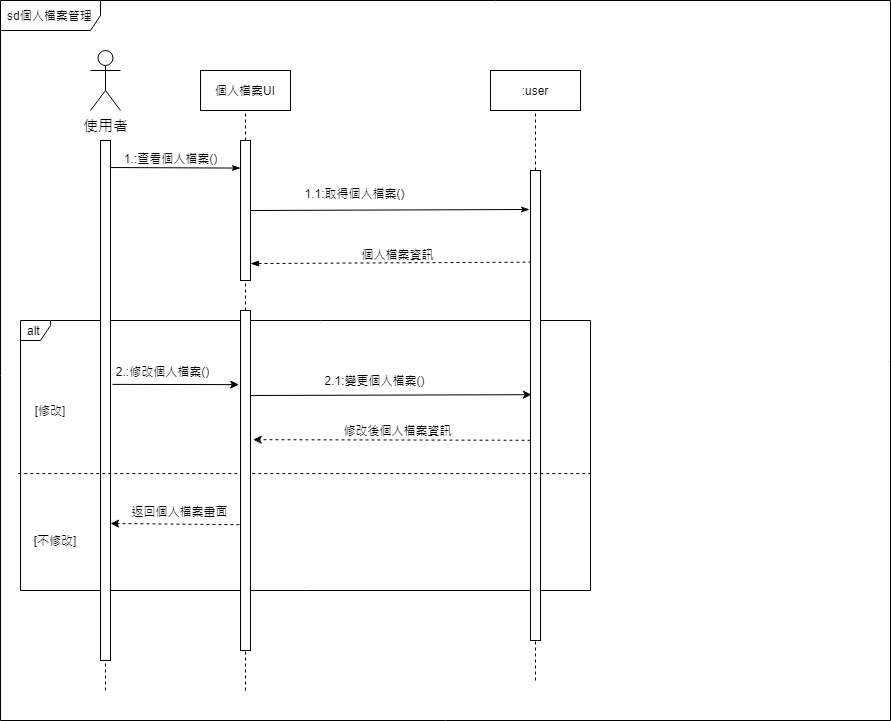

The diagram above was exported from draw.io. Its source (the exported page's mxGraphModel, read from the mxfile embedded in the PNG):
<mxGraphModel dx="868" dy="394" grid="1" gridSize="10" guides="1" tooltips="1" connect="1" arrows="1" fold="1" page="1" pageScale="1" pageWidth="1169" pageHeight="827" math="0" shadow="0">
  <root>
    <mxCell id="9phPr9fkSksFKbk5USu--0" />
    <mxCell id="9phPr9fkSksFKbk5USu--1" parent="9phPr9fkSksFKbk5USu--0" />
    <mxCell id="zwWsi1sXkhmgIDW3KxOv-0" value="sd個人檔案管理" style="shape=umlFrame;whiteSpace=wrap;html=1;width=100;height=30;boundedLbl=1;verticalAlign=middle;align=left;spacingLeft=5;" parent="9phPr9fkSksFKbk5USu--1" vertex="1">
      <mxGeometry y="50" width="890" height="720" as="geometry" />
    </mxCell>
    <mxCell id="zwWsi1sXkhmgIDW3KxOv-1" value="&lt;font style=&quot;font-size: 15px&quot;&gt;使用者&lt;/font&gt;" style="shape=umlActor;verticalLabelPosition=bottom;verticalAlign=top;html=1;" parent="9phPr9fkSksFKbk5USu--1" vertex="1">
      <mxGeometry x="90" y="100" width="30" height="60" as="geometry" />
    </mxCell>
    <mxCell id="7SZJp9n_ctWe4nf7xJ7K-2" style="rounded=0;orthogonalLoop=1;jettySize=auto;html=1;entryX=0;entryY=0.197;entryDx=0;entryDy=0;entryPerimeter=0;endArrow=classicThin;endFill=1;exitX=1.005;exitY=0.052;exitDx=0;exitDy=0;exitPerimeter=0;" parent="9phPr9fkSksFKbk5USu--1" source="zwWsi1sXkhmgIDW3KxOv-3" target="LQ69bs_U9rRJZPJqWwj8-0" edge="1">
      <mxGeometry relative="1" as="geometry">
        <mxPoint x="240" y="217.53999999999996" as="targetPoint" />
      </mxGeometry>
    </mxCell>
    <mxCell id="7SZJp9n_ctWe4nf7xJ7K-3" value="1.:查看個人檔案()" style="edgeLabel;html=1;align=center;verticalAlign=middle;resizable=0;points=[];" parent="7SZJp9n_ctWe4nf7xJ7K-2" vertex="1" connectable="0">
      <mxGeometry x="0.8543" y="-1" relative="1" as="geometry">
        <mxPoint x="-61" y="-11" as="offset" />
      </mxGeometry>
    </mxCell>
    <mxCell id="6KS1MmOTwciJuDWboFfq-0" value="個人檔案UI" style="rounded=0;whiteSpace=wrap;html=1;" parent="9phPr9fkSksFKbk5USu--1" vertex="1">
      <mxGeometry x="200" y="120" width="90" height="40" as="geometry" />
    </mxCell>
    <mxCell id="7SZJp9n_ctWe4nf7xJ7K-11" style="edgeStyle=none;rounded=0;orthogonalLoop=1;jettySize=auto;html=1;endArrow=classicThin;endFill=1;exitX=1;exitY=0.5;exitDx=0;exitDy=0;" parent="9phPr9fkSksFKbk5USu--1" source="LQ69bs_U9rRJZPJqWwj8-0" edge="1">
      <mxGeometry relative="1" as="geometry">
        <mxPoint x="249" y="261.4" as="sourcePoint" />
        <mxPoint x="529" y="259" as="targetPoint" />
      </mxGeometry>
    </mxCell>
    <mxCell id="7SZJp9n_ctWe4nf7xJ7K-12" value="1.1:取得個人檔案()" style="edgeLabel;html=1;align=center;verticalAlign=middle;resizable=0;points=[];" parent="7SZJp9n_ctWe4nf7xJ7K-11" vertex="1" connectable="0">
      <mxGeometry x="-0.5015" relative="1" as="geometry">
        <mxPoint x="34" y="-17" as="offset" />
      </mxGeometry>
    </mxCell>
    <mxCell id="7SZJp9n_ctWe4nf7xJ7K-1" value="" style="endArrow=none;dashed=1;html=1;entryX=0.5;entryY=1;entryDx=0;entryDy=0;exitX=0.5;exitY=0;exitDx=0;exitDy=0;" parent="9phPr9fkSksFKbk5USu--1" target="6KS1MmOTwciJuDWboFfq-0" edge="1">
      <mxGeometry width="50" height="50" relative="1" as="geometry">
        <mxPoint x="245" y="190" as="sourcePoint" />
        <mxPoint x="380" y="290" as="targetPoint" />
      </mxGeometry>
    </mxCell>
    <mxCell id="7SZJp9n_ctWe4nf7xJ7K-4" value=":user" style="rounded=0;whiteSpace=wrap;html=1;" parent="9phPr9fkSksFKbk5USu--1" vertex="1">
      <mxGeometry x="490" y="120" width="90" height="40" as="geometry" />
    </mxCell>
    <mxCell id="7SZJp9n_ctWe4nf7xJ7K-6" value="" style="endArrow=none;dashed=1;html=1;entryX=0.5;entryY=1;entryDx=0;entryDy=0;exitX=0.5;exitY=0;exitDx=0;exitDy=0;" parent="9phPr9fkSksFKbk5USu--1" source="7SZJp9n_ctWe4nf7xJ7K-5" target="7SZJp9n_ctWe4nf7xJ7K-4" edge="1">
      <mxGeometry width="50" height="50" relative="1" as="geometry">
        <mxPoint x="620" y="340" as="sourcePoint" />
        <mxPoint x="670" y="290" as="targetPoint" />
      </mxGeometry>
    </mxCell>
    <mxCell id="Xwk2bvooheFU_Yzhe7-6-0" value="" style="endArrow=blockThin;html=1;exitX=0.1;exitY=0.195;exitDx=0;exitDy=0;exitPerimeter=0;endFill=1;dashed=1;entryX=1;entryY=0.879;entryDx=0;entryDy=0;entryPerimeter=0;" parent="9phPr9fkSksFKbk5USu--1" source="7SZJp9n_ctWe4nf7xJ7K-5" target="LQ69bs_U9rRJZPJqWwj8-0" edge="1">
      <mxGeometry width="50" height="50" relative="1" as="geometry">
        <mxPoint x="360" y="290" as="sourcePoint" />
        <mxPoint x="245" y="308" as="targetPoint" />
      </mxGeometry>
    </mxCell>
    <mxCell id="Xwk2bvooheFU_Yzhe7-6-1" value="個人檔案資訊" style="edgeLabel;html=1;align=center;verticalAlign=middle;resizable=0;points=[];" parent="Xwk2bvooheFU_Yzhe7-6-0" vertex="1" connectable="0">
      <mxGeometry x="-0.2701" y="-1" relative="1" as="geometry">
        <mxPoint x="-31" y="-8" as="offset" />
      </mxGeometry>
    </mxCell>
    <mxCell id="Xwk2bvooheFU_Yzhe7-6-2" value="alt" style="shape=umlFrame;whiteSpace=wrap;html=1;width=30;height=20;boundedLbl=1;verticalAlign=middle;align=left;spacingLeft=5;" parent="9phPr9fkSksFKbk5USu--1" vertex="1">
      <mxGeometry x="20" y="370" width="570" height="270" as="geometry" />
    </mxCell>
    <mxCell id="zwWsi1sXkhmgIDW3KxOv-3" value="" style="rounded=0;whiteSpace=wrap;html=1;" parent="9phPr9fkSksFKbk5USu--1" vertex="1">
      <mxGeometry x="100" y="190" width="10" height="520" as="geometry" />
    </mxCell>
    <mxCell id="7SZJp9n_ctWe4nf7xJ7K-5" value="" style="rounded=0;whiteSpace=wrap;html=1;" parent="9phPr9fkSksFKbk5USu--1" vertex="1">
      <mxGeometry x="530" y="220" width="10" height="470" as="geometry" />
    </mxCell>
    <mxCell id="Xwk2bvooheFU_Yzhe7-6-3" value="" style="endArrow=none;dashed=1;html=1;exitX=-0.004;exitY=0.567;exitDx=0;exitDy=0;exitPerimeter=0;entryX=1.002;entryY=0.567;entryDx=0;entryDy=0;entryPerimeter=0;" parent="9phPr9fkSksFKbk5USu--1" source="Xwk2bvooheFU_Yzhe7-6-2" target="Xwk2bvooheFU_Yzhe7-6-2" edge="1">
      <mxGeometry width="50" height="50" relative="1" as="geometry">
        <mxPoint x="420" y="540" as="sourcePoint" />
        <mxPoint x="470" y="490" as="targetPoint" />
      </mxGeometry>
    </mxCell>
    <mxCell id="Xwk2bvooheFU_Yzhe7-6-4" value="[修改]" style="text;html=1;strokeColor=none;fillColor=none;align=center;verticalAlign=middle;whiteSpace=wrap;rounded=0;" parent="9phPr9fkSksFKbk5USu--1" vertex="1">
      <mxGeometry x="30" y="450" width="40" height="20" as="geometry" />
    </mxCell>
    <mxCell id="Xwk2bvooheFU_Yzhe7-6-5" value="" style="endArrow=classic;html=1;exitX=1.2;exitY=0.469;exitDx=0;exitDy=0;exitPerimeter=0;entryX=-0.176;entryY=0.218;entryDx=0;entryDy=0;entryPerimeter=0;" parent="9phPr9fkSksFKbk5USu--1" source="zwWsi1sXkhmgIDW3KxOv-3" target="LQ69bs_U9rRJZPJqWwj8-1" edge="1">
      <mxGeometry width="50" height="50" relative="1" as="geometry">
        <mxPoint x="420" y="440" as="sourcePoint" />
        <mxPoint x="240" y="432.76" as="targetPoint" />
      </mxGeometry>
    </mxCell>
    <mxCell id="Xwk2bvooheFU_Yzhe7-6-6" value="2.:修改個人檔案()" style="edgeLabel;html=1;align=center;verticalAlign=middle;resizable=0;points=[];" parent="Xwk2bvooheFU_Yzhe7-6-5" vertex="1" connectable="0">
      <mxGeometry x="-0.2032" y="-1" relative="1" as="geometry">
        <mxPoint y="-14" as="offset" />
      </mxGeometry>
    </mxCell>
    <mxCell id="bl4Fh6uUYWE6mutUkUgI-0" value="[不修改]" style="text;html=1;strokeColor=none;fillColor=none;align=center;verticalAlign=middle;whiteSpace=wrap;rounded=0;" parent="9phPr9fkSksFKbk5USu--1" vertex="1">
      <mxGeometry x="30" y="580" width="50" height="20" as="geometry" />
    </mxCell>
    <mxCell id="bl4Fh6uUYWE6mutUkUgI-1" value="" style="endArrow=classic;html=1;dashed=1;exitX=-0.107;exitY=0.63;exitDx=0;exitDy=0;exitPerimeter=0;" parent="9phPr9fkSksFKbk5USu--1" source="LQ69bs_U9rRJZPJqWwj8-1" edge="1">
      <mxGeometry width="50" height="50" relative="1" as="geometry">
        <mxPoint x="240" y="572.4999999999994" as="sourcePoint" />
        <mxPoint x="110" y="573" as="targetPoint" />
      </mxGeometry>
    </mxCell>
    <mxCell id="bl4Fh6uUYWE6mutUkUgI-2" value="返回個人檔案畫面" style="edgeLabel;html=1;align=center;verticalAlign=middle;resizable=0;points=[];" parent="bl4Fh6uUYWE6mutUkUgI-1" vertex="1" connectable="0">
      <mxGeometry x="-0.1363" y="-1" relative="1" as="geometry">
        <mxPoint x="-4" y="-12" as="offset" />
      </mxGeometry>
    </mxCell>
    <mxCell id="bl4Fh6uUYWE6mutUkUgI-3" value="" style="endArrow=classic;html=1;entryX=0.1;entryY=0.477;entryDx=0;entryDy=0;entryPerimeter=0;exitX=1;exitY=0.25;exitDx=0;exitDy=0;" parent="9phPr9fkSksFKbk5USu--1" source="LQ69bs_U9rRJZPJqWwj8-1" target="7SZJp9n_ctWe4nf7xJ7K-5" edge="1">
      <mxGeometry width="50" height="50" relative="1" as="geometry">
        <mxPoint x="250" y="445" as="sourcePoint" />
        <mxPoint x="300" y="470" as="targetPoint" />
      </mxGeometry>
    </mxCell>
    <mxCell id="bl4Fh6uUYWE6mutUkUgI-4" value="2.1:變更個人檔案()" style="edgeLabel;html=1;align=center;verticalAlign=middle;resizable=0;points=[];" parent="bl4Fh6uUYWE6mutUkUgI-3" vertex="1" connectable="0">
      <mxGeometry x="-0.1169" relative="1" as="geometry">
        <mxPoint y="-15" as="offset" />
      </mxGeometry>
    </mxCell>
    <mxCell id="bl4Fh6uUYWE6mutUkUgI-5" value="" style="endArrow=classic;html=1;exitX=0;exitY=0.574;exitDx=0;exitDy=0;exitPerimeter=0;entryX=1.272;entryY=0.38;entryDx=0;entryDy=0;entryPerimeter=0;dashed=1;" parent="9phPr9fkSksFKbk5USu--1" source="7SZJp9n_ctWe4nf7xJ7K-5" target="LQ69bs_U9rRJZPJqWwj8-1" edge="1">
      <mxGeometry width="50" height="50" relative="1" as="geometry">
        <mxPoint x="250" y="520" as="sourcePoint" />
        <mxPoint x="250" y="489.88" as="targetPoint" />
      </mxGeometry>
    </mxCell>
    <mxCell id="bl4Fh6uUYWE6mutUkUgI-6" value="修改後個人檔案資訊" style="edgeLabel;html=1;align=center;verticalAlign=middle;resizable=0;points=[];" parent="bl4Fh6uUYWE6mutUkUgI-5" vertex="1" connectable="0">
      <mxGeometry x="-0.2386" relative="1" as="geometry">
        <mxPoint x="-28" y="-10" as="offset" />
      </mxGeometry>
    </mxCell>
    <mxCell id="XDL_25UKHOg4Jpb2eulk-0" value="" style="endArrow=none;dashed=1;html=1;entryX=0.5;entryY=1;entryDx=0;entryDy=0;" parent="9phPr9fkSksFKbk5USu--1" target="zwWsi1sXkhmgIDW3KxOv-3" edge="1">
      <mxGeometry width="50" height="50" relative="1" as="geometry">
        <mxPoint x="105" y="740" as="sourcePoint" />
        <mxPoint x="300" y="770" as="targetPoint" />
      </mxGeometry>
    </mxCell>
    <mxCell id="XDL_25UKHOg4Jpb2eulk-1" value="" style="endArrow=none;dashed=1;html=1;entryX=0.5;entryY=1;entryDx=0;entryDy=0;" parent="9phPr9fkSksFKbk5USu--1" edge="1">
      <mxGeometry width="50" height="50" relative="1" as="geometry">
        <mxPoint x="245" y="740" as="sourcePoint" />
        <mxPoint x="245" y="700" as="targetPoint" />
      </mxGeometry>
    </mxCell>
    <mxCell id="XDL_25UKHOg4Jpb2eulk-2" value="" style="endArrow=none;dashed=1;html=1;entryX=0.5;entryY=1;entryDx=0;entryDy=0;" parent="9phPr9fkSksFKbk5USu--1" target="7SZJp9n_ctWe4nf7xJ7K-5" edge="1">
      <mxGeometry width="50" height="50" relative="1" as="geometry">
        <mxPoint x="535" y="730" as="sourcePoint" />
        <mxPoint x="390" y="720" as="targetPoint" />
      </mxGeometry>
    </mxCell>
    <mxCell id="LQ69bs_U9rRJZPJqWwj8-0" value="" style="rounded=0;whiteSpace=wrap;html=1;" parent="9phPr9fkSksFKbk5USu--1" vertex="1">
      <mxGeometry x="240" y="190" width="10" height="140" as="geometry" />
    </mxCell>
    <mxCell id="LQ69bs_U9rRJZPJqWwj8-1" value="" style="rounded=0;whiteSpace=wrap;html=1;" parent="9phPr9fkSksFKbk5USu--1" vertex="1">
      <mxGeometry x="240" y="360" width="10" height="340" as="geometry" />
    </mxCell>
    <mxCell id="LQ69bs_U9rRJZPJqWwj8-2" value="" style="endArrow=none;dashed=1;html=1;entryX=0.5;entryY=1;entryDx=0;entryDy=0;exitX=0.5;exitY=0;exitDx=0;exitDy=0;" parent="9phPr9fkSksFKbk5USu--1" source="LQ69bs_U9rRJZPJqWwj8-1" target="LQ69bs_U9rRJZPJqWwj8-0" edge="1">
      <mxGeometry width="50" height="50" relative="1" as="geometry">
        <mxPoint x="220" y="360" as="sourcePoint" />
        <mxPoint x="220" y="320" as="targetPoint" />
      </mxGeometry>
    </mxCell>
  </root>
</mxGraphModel>